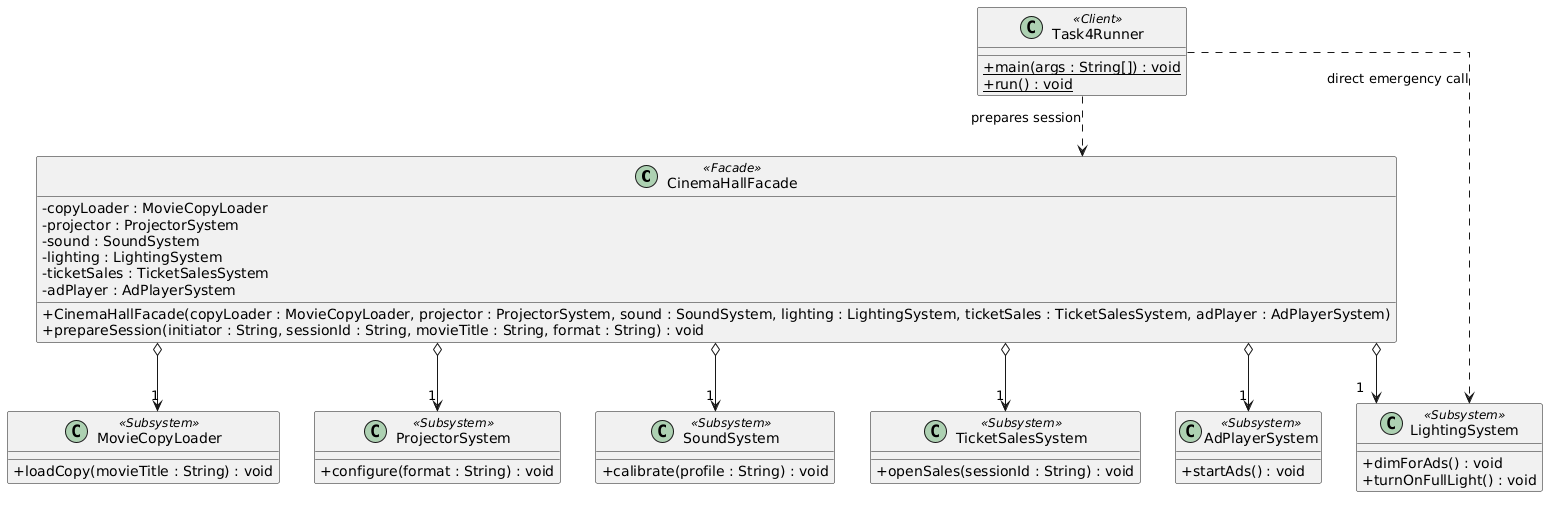

The diagram above was rendered by PlantUML. Its source (embedded in the PNG):
@startuml
skinparam classAttributeIconSize 0
skinparam linetype ortho

class CinemaHallFacade <<Facade>> {
  - copyLoader : MovieCopyLoader
  - projector : ProjectorSystem
  - sound : SoundSystem
  - lighting : LightingSystem
  - ticketSales : TicketSalesSystem
  - adPlayer : AdPlayerSystem
  + CinemaHallFacade(copyLoader : MovieCopyLoader, projector : ProjectorSystem, sound : SoundSystem, lighting : LightingSystem, ticketSales : TicketSalesSystem, adPlayer : AdPlayerSystem)
  + prepareSession(initiator : String, sessionId : String, movieTitle : String, format : String) : void
}

class MovieCopyLoader <<Subsystem>> {
  + loadCopy(movieTitle : String) : void
}

class ProjectorSystem <<Subsystem>> {
  + configure(format : String) : void
}

class SoundSystem <<Subsystem>> {
  + calibrate(profile : String) : void
}

class LightingSystem <<Subsystem>> {
  + dimForAds() : void
  + turnOnFullLight() : void
}

class TicketSalesSystem <<Subsystem>> {
  + openSales(sessionId : String) : void
}

class AdPlayerSystem <<Subsystem>> {
  + startAds() : void
}

class Task4Runner <<Client>> {
  + {static} main(args : String[]) : void
  + {static} run() : void
}

CinemaHallFacade o--> "1" MovieCopyLoader
CinemaHallFacade o--> "1" ProjectorSystem
CinemaHallFacade o--> "1" SoundSystem
CinemaHallFacade o--> "1" LightingSystem
CinemaHallFacade o--> "1" TicketSalesSystem
CinemaHallFacade o--> "1" AdPlayerSystem

Task4Runner ..> CinemaHallFacade : prepares session
Task4Runner ..> LightingSystem : direct emergency call
@enduml